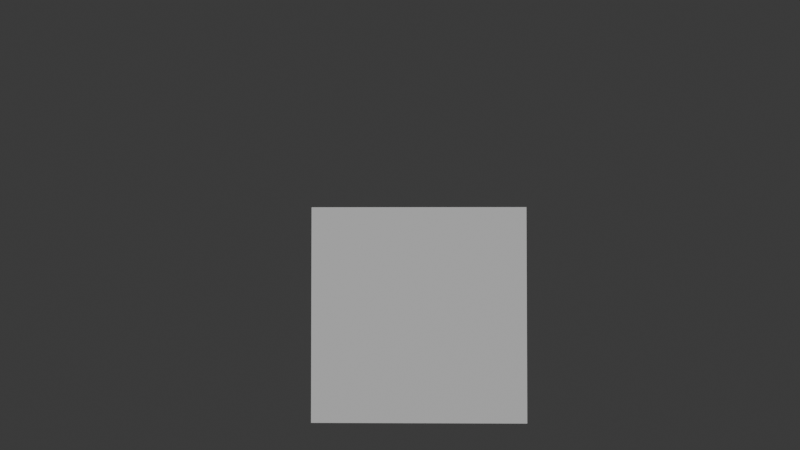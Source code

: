 # Source: cube.blend  (saved by Blender 4.0.36; exported with 4.5.12 LTS)
import bpy
from mathutils import Matrix  # noqa: F401  (used for matrix-valued properties, if any)

bpy.ops.wm.read_factory_settings(use_empty=True)
scene = bpy.context.scene
scene.name = 'Scene'

# ---- collections
col_collection = bpy.data.collections.new('Collection'); scene.collection.children.link(col_collection)
col_main = bpy.data.collections.new('Main'); col_collection.children.link(col_main)

# ---- materials (node trees are filled in below, after node groups)
mat_material = bpy.data.materials.new('Material')
mat_material.alpha_threshold = 0.0
mat_material.use_transparent_shadow = False
mat_material.roughness = 0.5
mat_material.line_color = (0.0, 0.0, 0.0, 1.0)

# ---- material node trees
mat_material.use_nodes = True; mat_material.node_tree.nodes.clear()
_N = mat_material.node_tree.nodes; _L = mat_material.node_tree.links
n0 = _N.new('ShaderNodeOutputMaterial'); n0.name = 'Material Output'; n0.location = (300, 300)
n1 = _N.new('ShaderNodeBsdfPrincipled'); n1.name = 'Principled BSDF'; n1.location = (10, 300)
n1.inputs[3].default_value = 1.45
_L.new(n1.outputs[0], n0.inputs[0])
n0.is_active_output = True

# ---- world
world_world = bpy.data.worlds.new('World'); scene.world = world_world
world_world.use_nodes = True; world_world.node_tree.nodes.clear()
_N = world_world.node_tree.nodes; _L = world_world.node_tree.links
n0 = _N.new('ShaderNodeOutputWorld'); n0.name = 'World Output'; n0.location = (300, 300)
n1 = _N.new('ShaderNodeBackground'); n1.name = 'Background'; n1.location = (10, 300)
n1.inputs[0].default_value = (0.05088, 0.05088, 0.05088, 1.0)
_L.new(n1.outputs[0], n0.inputs[0])
n0.is_active_output = True
world_world.color = (0.05088, 0.05088, 0.05088)
world_world.use_sun_shadow = False
world_world.sun_shadow_jitter_overblur = 0.0

# ---- cameras
cam_camera = bpy.data.cameras.new('Camera')
cam_camera.lens = 43.46
cam_camera.lens_unit = 'FOV'

# ---- meshes
me_cube = bpy.data.meshes.new('Cube')
me_cube.from_pydata([(1.0, 1.0, 1.0), (1.0, 1.0, -1.0), (1.0, -1.0, 1.0), (1.0, -1.0, -1.0), (-1.0, 1.0, 1.0), (-1.0, 1.0, -1.0), (-1.0, -1.0, 1.0), (-1.0, -1.0, -1.0)], [], [(0, 4, 6, 2), (3, 2, 6, 7), (7, 6, 4, 5), (5, 1, 3, 7), (1, 0, 2, 3), (5, 4, 0, 1)])
_uv = me_cube.uv_layers.new(name='UVMap')
_uv.uv.foreach_set('vector', [0.625, 0.5, 0.875, 0.5, 0.875, 0.75, 0.625, 0.75, 0.375, 0.75, 0.625, 0.75, 0.625, 1.0, 0.375, 1.0, 0.375, 0.0, 0.625, 0.0, 0.625, 0.25, 0.375, 0.25, 0.125, 0.5, 0.375, 0.5, 0.375, 0.75, 0.125, 0.75, 0.375, 0.5, 0.625, 0.5, 0.625, 0.75, 0.375, 0.75, 0.375, 0.25, 0.625, 0.25, 0.625, 0.5, 0.375, 0.5])
_ca = me_cube.color_attributes.new('Attribute', 'BYTE_COLOR', 'CORNER')
_ca.data.foreach_set('color', [0.003035, 0.002428, 1.0, 1.0, 0.003035, 0.002428, 1.0, 1.0, 0.003035, 0.002428, 1.0, 1.0, 0.003035, 0.002428, 1.0, 1.0, 0.003677, 0.003035, 1.0, 1.0, 0.003035, 0.002428, 1.0, 1.0, 0.003035, 0.002428, 1.0, 1.0, 0.03434, 0.0331, 1.0, 1.0, 0.03434, 0.0331, 1.0, 1.0, 0.003035, 0.002428, 1.0, 1.0, 0.003035, 0.002428, 1.0, 1.0, 0.004391, 0.003677, 1.0, 1.0, 0.004391, 0.003677, 1.0, 1.0, 0.016, 0.01521, 1.0, 1.0, 0.003677, 0.003035, 1.0, 1.0, 0.03434, 0.0331, 1.0, 1.0, 0.016, 0.01521, 1.0, 1.0, 0.003035, 0.002428, 1.0, 1.0, 0.003035, 0.002428, 1.0, 1.0, 0.003677, 0.003035, 1.0, 1.0, 0.004391, 0.003677, 1.0, 1.0, 0.003035, 0.002428, 1.0, 1.0, 0.003035, 0.002428, 1.0, 1.0, 0.016, 0.01521, 1.0, 1.0])
me_cube.materials.append(mat_material)
me_cube.use_mirror_vertex_groups = False
me_cube.update()

# ---- objects
ob_cube = bpy.data.objects.new('Cube', me_cube)
ob_camera = bpy.data.objects.new('Camera', cam_camera)

# ---- transforms, parenting, visibility, modifiers, constraints
ob_cube.location = (0.0, 0.0, 0.0)
ob_cube.lock_rotations_4d = False
ob_cube.empty_display_type = 'ARROWS'
ob_cube.lineart.crease_threshold = 0.0
ob_camera.location = (9.985, -0.002455, 0.5627)
ob_camera.rotation_euler = (1.601, -0.0, 1.59)

# ---- collection membership
col_main.objects.link(ob_cube)
col_main.objects.link(ob_camera)

# ---- scene / render settings (as saved in the file)
scene.camera = ob_camera
scene.frame_start = 1; scene.frame_end = 250; scene.frame_set(1)
scene.render.engine = 'BLENDER_EEVEE_NEXT'
scene.cycles.sampling_pattern = 'TABULATED_SOBOL'
bpy.context.view_layer.update()

# ---- added for rendering (the .blend has no usable light): sun
light_auto_sun = bpy.data.lights.new('AutoSun', 'SUN')
light_auto_sun.energy = 3.0
light_auto_sun.angle = 0.0523599
ob_auto_sun = bpy.data.objects.new('AutoSun', light_auto_sun)
scene.collection.objects.link(ob_auto_sun)
ob_auto_sun.rotation_euler = (0.872665, 0.174533, 0.523599)
bpy.context.view_layer.update()
